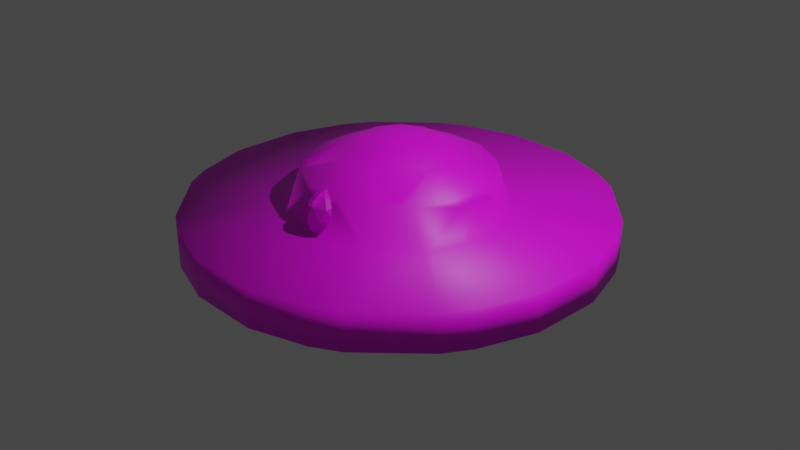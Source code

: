# Source: UfoModel.blend  (saved by Blender 3.4.6; exported with 4.5.12 LTS)
import bpy
from mathutils import Matrix  # noqa: F401  (used for matrix-valued properties, if any)

bpy.ops.wm.read_factory_settings(use_empty=True)
scene = bpy.context.scene
scene.name = 'Scene'

# ---- collections
col_collection = bpy.data.collections.new('Collection'); scene.collection.children.link(col_collection)

# ---- images (referenced by path relative to the original .blend; pixels are not part of the script)
import os
ASSET_DIR = os.environ.get("B2B_ASSET_DIR", "")  # directory of the original .blend (textures are referenced by path, not embedded)
HERE = os.path.dirname(os.path.abspath(__file__))  # packed textures are extracted next to this script under _unpacked/

def load_image(name, relpath, width, height, colorspace="sRGB"):
    """Load a texture the original file referenced (path relative to the .blend, or extracted next to this script)."""
    p = next((c for c in (os.path.join(HERE, relpath), os.path.join(ASSET_DIR, relpath)) if relpath and os.path.exists(c)), "")
    if p:
        img = bpy.data.images.load(p, check_existing=True)
        img.name = name
    else:  # same state as the original file: an image datablock whose file is absent (Cycles renders it pink)
        img = bpy.data.images.new(name, width, height)
        img.source = "FILE"
        img.filepath = "//" + (relpath or name)
    img.colorspace_settings.name = colorspace
    return img
img_mball_001_base_color = load_image('Mball.001 Base Color', 'UfoTexture.png', 1024, 1024, 'sRGB')

# ---- materials (node trees are filled in below, after node groups)
mat_material_001 = bpy.data.materials.new('Material.001')
mat_material_001.use_transparent_shadow = False

# ---- material node trees
mat_material_001.use_nodes = True; mat_material_001.node_tree.nodes.clear()
_N = mat_material_001.node_tree.nodes; _L = mat_material_001.node_tree.links
n0 = _N.new('ShaderNodeBsdfPrincipled'); n0.name = 'Principled BSDF'; n0.location = (10, 300)
n0.distribution = 'GGX'
n0.subsurface_method = 'RANDOM_WALK_SKIN'
n0.inputs[3].default_value = 1.45
n0.inputs[27].default_value = (0.0, 0.0, 0.0, 1.0)
n0.inputs[28].default_value = 1.0
n1 = _N.new('ShaderNodeOutputMaterial'); n1.name = 'Material Output'; n1.location = (300, 300)
n2 = _N.new('ShaderNodeTexImage'); n2.name = 'Image Texture'; n2.location = (-280, 280)
n2.image = img_mball_001_base_color
_L.new(n0.outputs[0], n1.inputs[0])
_L.new(n2.outputs[0], n0.inputs[0])
n1.is_active_output = True

# ---- world
world_world = bpy.data.worlds.new('World'); scene.world = world_world
world_world.use_nodes = True; world_world.node_tree.nodes.clear()
_N = world_world.node_tree.nodes; _L = world_world.node_tree.links
n0 = _N.new('ShaderNodeOutputWorld'); n0.name = 'World Output'; n0.location = (300, 300)
n1 = _N.new('ShaderNodeBackground'); n1.name = 'Background'; n1.location = (10, 300)
n1.inputs[0].default_value = (0.05088, 0.05088, 0.05088, 1.0)
_L.new(n1.outputs[0], n0.inputs[0])
n0.is_active_output = True
world_world.color = (0.05088, 0.05088, 0.05088)
world_world.use_sun_shadow = False
world_world.sun_shadow_jitter_overblur = 0.0

# ---- cameras
cam_camera = bpy.data.cameras.new('Camera')
cam_camera.clip_end = 100.0
cam_camera.ortho_scale = 7.314

# ---- lights
light_light = bpy.data.lights.new('Light', 'POINT')
light_light.transmission_factor = 0.0
light_light.energy = 1000.0
light_light.shadow_soft_size = 0.1
light_light.shadow_maximum_resolution = 0.006
light_light.use_absolute_resolution = True

# ---- meshes
me_mball = bpy.data.meshes.new('Mball')
me_mball.from_pydata([(0.6, 0.6, 0.5735), (0.6, 0.7759, 0.6), (0.7759, 0.6, 0.6), (0.6, 0.9608, 0.2), (0.9608, 0.6, 0.2), (0.6, 0.9608, -0.2), (0.9608, 0.6, -0.2), (1.0, 0.5302, -0.2), (1.0, 0.5302, 0.2), (1.115, 0.2, -0.2), (1.115, 0.2, 0.2), (1.0, 0.2, -0.5302), (1.0, -0.2, -0.5302), (1.115, -0.2, -0.2), (1.0, -0.5302, -0.2), (1.0, -0.5302, 0.2), (1.115, -0.2, 0.2), (1.0, -0.2, 0.5302), (1.0, 0.2, 0.5302), (0.9608, -0.2, 0.6), (0.9608, 0.2, 0.6), (0.6, -0.2, 0.7584), (0.6, 0.2, 0.7584), (0.5302, -0.2, 0.7977), (0.5302, 0.2, 0.7977), (0.2, -0.2, 0.9128), (0.2, 0.2, 0.9128), (0.2, -0.5302, 0.7977), (-0.2, -0.2, 0.9128), (-0.2, -0.5302, 0.7977), (-0.2, -0.6, 0.7584), (0.2, -0.6, 0.7584), (0.2, -0.9608, 0.6), (-0.2, -0.9608, 0.6), (-0.2, -1.0, 0.5302), (0.2, -1.0, 0.5302), (0.2, -1.115, 0.2), (-0.2, -1.115, 0.2), (-0.2, -1.115, -0.2), (0.2, -1.115, -0.2), (-0.2, -1.0, -0.5302), (0.2, -1.0, -0.5302), (0.2, -0.9608, -0.6), (-0.2, -0.9608, -0.6), (-0.2, -0.6, -0.803), (0.2, -0.6, -0.803), (0.2, -0.5302, -0.8422), (-0.2, -0.5302, -0.8422), (-0.2, -0.2, -0.9573), (0.2, -0.2, -0.9573), (0.2, 0.2, -0.9573), (-0.2, 0.2, -0.9573), (0.2, 0.5302, -0.8422), (-0.2, 0.5302, -0.8422), (-0.2, 0.6, -0.803), (0.2, 0.6, -0.803), (0.2, 0.9608, -0.6), (-0.2, 0.9608, -0.6), (-0.2, 1.0, -0.5302), (0.2, 1.0, -0.5302), (0.2, 1.115, -0.2), (-0.2, 1.115, -0.2), (0.2, 1.115, 0.2), (-0.2, 1.115, 0.2), (-0.2, 1.0, 0.5302), (0.2, 1.0, 0.5302), (0.2, 0.9608, 0.6), (-0.2, 0.9608, 0.6), (-0.2, 0.6, 0.7584), (0.2, 0.6, 0.7584), (0.2, 0.5302, 0.7977), (-0.2, 0.5302, 0.7977), (-0.2, 0.2, 0.9128), (-0.5302, 0.2, 0.7977), (-0.5302, -0.2, 0.7977), (-0.6, -0.2, 0.7584), (-0.6, 0.2, 0.7584), (-0.9608, -0.2, 0.6), (-0.9608, 0.2, 0.6), (-1.0, -0.2, 0.5302), (-1.0, 0.2, 0.5302), (-1.0, 0.5302, 0.2), (-0.9608, 0.6, 0.2), (-0.7759, 0.6, 0.6), (-1.0, 0.5302, -0.2), (-0.9608, 0.6, -0.2), (-1.0, 0.2, -0.5302), (-0.9608, 0.2, -0.6), (-0.7759, 0.6, -0.6), (-0.6, 0.7759, -0.6), (-0.6, 0.9608, -0.2), (-0.6, 0.6, -0.618), (-1.0, -0.2, -0.5302), (-0.9608, -0.2, -0.6), (-0.6, -0.2, -0.803), (-0.6, 0.2, -0.803), (-0.6, -0.6, -0.618), (-0.7759, -0.6, -0.6), (-0.5302, -0.2, -0.8422), (-0.5302, 0.2, -0.8422), (-1.0, -0.5302, -0.2), (-0.9608, -0.6, -0.2), (-1.0, -0.5302, 0.2), (-0.9608, -0.6, 0.2), (-0.6, -0.9608, -0.2), (-0.6, -0.9608, 0.2), (-0.5302, -1.0, 0.2), (-0.5302, -1.0, -0.2), (-1.115, -0.2, -0.2), (-1.115, -0.2, 0.2), (-1.115, 0.2, -0.2), (-1.115, 0.2, 0.2), (-0.6, -0.7759, -0.6), (-0.6, 0.9608, 0.2), (-0.5302, 1.0, -0.2), (-0.5302, 1.0, 0.2), (-0.6, 0.7759, 0.6), (-0.6, 0.6, 0.5735), (-0.7759, -0.6, 0.6), (-0.6, -0.6, 0.5735), (-0.6, -0.7759, 0.6), (0.5302, 1.0, -0.2), (0.5302, 1.0, 0.2), (0.6, 0.6, -0.618), (0.6, 0.7759, -0.6), (0.7759, 0.6, -0.6), (0.6, 0.2, -0.803), (0.9608, 0.2, -0.6), (0.6, -0.2, -0.803), (0.9608, -0.2, -0.6), (0.6, -0.6, -0.618), (0.7759, -0.6, -0.6), (0.6, -0.7759, -0.6), (0.6, -0.9608, -0.2), (0.9608, -0.6, -0.2), (0.6, -0.9608, 0.2), (0.9608, -0.6, 0.2), (0.6, -0.7759, 0.6), (0.7759, -0.6, 0.6), (0.6, -0.6, 0.5735), (0.5302, -1.0, -0.2), (0.5302, -1.0, 0.2), (0.5302, 0.2, -0.8422), (0.5302, -0.2, -0.8422), (1.824, 1.254, 0.2), (1.824, 1.254, -0.2), (1.987, 0.9753, 0.2), (2.183, 0.3808, 0.2), (0.3808, -2.183, 0.2), (-0.3808, -2.183, 0.2), (0.3808, -2.183, -0.2), (0.3808, 2.183, -0.2), (-0.3808, 2.183, -0.2), (0.3808, 2.183, 0.2), (-1.987, 0.9753, -0.2), (-1.824, 1.254, -0.2), (-1.987, -0.9753, -0.2), (-1.824, -1.254, -0.2), (-1.987, -0.9753, 0.2), (-1.254, -1.824, -0.2), (-1.254, -1.824, 0.2), (-0.9753, -1.987, -0.2), (-2.183, -0.3808, -0.2), (-2.183, -0.3808, 0.2), (-2.183, 0.3808, -0.2), (0.9753, 1.987, -0.2), (0.9753, -1.987, -0.2), (0.9753, -1.987, 0.2), (1.254, 1.824, -0.2), (2.183, 0.3808, -0.2), (2.183, -0.3808, -0.2), (1.987, -0.9753, -0.2), (2.183, -0.3808, 0.2), (-0.3808, -2.183, -0.2), (-0.3808, 2.183, 0.2), (-0.9753, -1.987, 0.2), (-1.987, 0.9753, 0.2), (-1.824, 1.254, 0.2), (-1.254, 1.824, -0.2), (-1.824, -1.254, 0.2), (-2.183, 0.3808, 0.2), (-0.9753, 1.987, -0.2), (-1.254, 1.824, 0.2), (-0.9753, 1.987, 0.2), (0.9753, 1.987, 0.2), (1.254, -1.824, -0.2), (1.824, -1.254, -0.2), (1.254, -1.824, 0.2), (1.987, 0.9753, -0.2), (1.987, -0.9753, 0.2), (1.824, -1.254, 0.2), (1.254, 1.824, 0.2), (0.04005, -1.147, 0.2761), (0.1898, -0.9404, 0.2761), (-0.04005, -1.147, 0.2761), (-0.1898, -0.9404, 0.2761), (-0.04005, -0.7343, 0.2761), (0.04005, -0.7343, 0.2761), (0.1484, -1.068, 0.4928), (-0.1484, -1.068, 0.4928), (-0.1484, -0.8131, 0.4928), (0.1484, -0.8131, 0.4928), (0.01244, -1.062, 0.1783), (0.1005, -0.9404, 0.1783), (-0.01244, -1.062, 0.1783), (0.1398, -1.062, 0.2571), (0.01244, -0.8193, 0.1783), (0.1398, -0.8193, 0.2571), (0.2035, -1.015, 0.3845), (-0.1005, -0.9404, 0.1783), (-0.1398, -1.062, 0.2571), (-0.01244, -0.8193, 0.1783), (-0.1398, -0.8193, 0.2571), (0.1155, -1.136, 0.3845), (0.1155, -0.7444, 0.3845), (0.2035, -0.8656, 0.3845), (0.03677, -1.136, 0.5118), (0.1792, -0.9404, 0.5118), (-0.2035, -1.015, 0.3845), (-0.1155, -1.136, 0.3845), (-0.1155, -0.7444, 0.3845), (-0.2035, -0.8656, 0.3845), (0.03677, -0.7444, 0.5118), (0.07614, -1.015, 0.5906), (0.07614, -0.8656, 0.5906), (-0.03677, -1.136, 0.5118), (-0.1792, -0.9404, 0.5118), (-0.03677, -0.7444, 0.5118), (-0.07614, -1.015, 0.5906), (-0.07614, -0.8656, 0.5906), (0.0, -1.023, 0.1669), (0.0, -1.143, 0.2703), (0.0, -0.9404, 0.1498), (0.0, -0.8576, 0.1669), (0.0, -1.168, 0.3409), (0.0, -0.7416, 0.5065), (0.0, -0.7374, 0.2703), (0.0, -0.7127, 0.3409), (0.0, -1.139, 0.5065), (1.863e-09, -0.96, 0.6173), (1.863e-09, -0.9209, 0.6173), (0.0, -0.8408, 0.5906), (0.0, -0.7711, 0.5399), (0.0, -1.04, 0.5906), (0.0, -1.11, 0.5399), (0.0, -0.7177, 0.4383), (0.0, -0.7069, 0.3845), (0.0, -1.174, 0.3845), (0.0, -1.163, 0.4383), (0.0, -0.8233, 0.1783), (0.0, -0.8103, 0.1878), (0.0, -1.071, 0.1878), (-9.313e-10, -1.058, 0.1783), (0.04005, -1.147, 0.2761), (0.1898, -0.9404, 0.2761), (-0.04005, -1.147, 0.2761), (-0.1898, -0.9404, 0.2761), (-0.04005, -0.7343, 0.2761), (0.04005, -0.7343, 0.2761), (0.1484, -1.068, 0.4928), (-0.1484, -1.068, 0.4928), (-0.1484, -0.8131, 0.4928), (0.1484, -0.8131, 0.4928), (0.01244, -1.062, 0.1783), (0.1005, -0.9404, 0.1783), (-0.01244, -1.062, 0.1783), (0.1398, -1.062, 0.2571), (0.01244, -0.8193, 0.1783), (0.1398, -0.8193, 0.2571), (0.2035, -1.015, 0.3845), (-0.1005, -0.9404, 0.1783), (-0.1398, -1.062, 0.2571), (-0.01244, -0.8193, 0.1783), (-0.1398, -0.8193, 0.2571), (0.1155, -1.136, 0.3845), (0.1155, -0.7444, 0.3845), (0.2035, -0.8656, 0.3845), (0.03677, -1.136, 0.5118), (0.1792, -0.9404, 0.5118), (-0.2035, -1.015, 0.3845), (-0.1155, -1.136, 0.3845), (-0.1155, -0.7444, 0.3845), (-0.2035, -0.8656, 0.3845), (0.03677, -0.7444, 0.5118), (0.07614, -1.015, 0.5906), (0.07614, -0.8656, 0.5906), (-0.03677, -1.136, 0.5118), (-0.1792, -0.9404, 0.5118), (-0.03677, -0.7444, 0.5118), (-0.07614, -1.015, 0.5906), (-0.07614, -0.8656, 0.5906), (0.0, -1.023, 0.1669), (0.0, -1.143, 0.2703), (0.0, -0.9404, 0.1498), (0.0, -0.8576, 0.1669), (0.0, -1.168, 0.3409), (0.0, -0.7416, 0.5065), (0.0, -0.7374, 0.2703), (0.0, -0.7127, 0.3409), (0.0, -1.139, 0.5065), (1.863e-09, -0.96, 0.6173), (1.863e-09, -0.9209, 0.6173), (0.0, -0.8408, 0.5906), (0.0, -0.7711, 0.5399), (0.0, -1.04, 0.5906), (0.0, -1.11, 0.5399), (0.0, -0.7177, 0.4383), (0.0, -0.7069, 0.3845), (0.0, -1.174, 0.3845), (0.0, -1.163, 0.4383), (0.0, -0.8233, 0.1783), (0.0, -0.8103, 0.1878), (0.0, -1.071, 0.1878), (-9.313e-10, -1.058, 0.1783)], [], [(2, 1, 0), (1, 2, 4, 3), (113, 115, 183, 182), (115, 63, 174, 183), (90, 85, 155, 178), (7, 9, 11), (11, 9, 13, 12), (13, 14, 12), (4, 8, 146, 144), (15, 16, 17), (16, 10, 18, 17), (18, 20, 19, 17), (19, 20, 22, 21), (22, 24, 23, 21), (23, 24, 26, 25), (27, 23, 25), (29, 27, 25, 28), (31, 27, 29, 30), (33, 32, 31, 30), (35, 32, 33, 34), (37, 36, 35, 34), (61, 114, 181, 152), (41, 39, 38, 40), (43, 42, 41, 40), (45, 42, 43, 44), (47, 46, 45, 44), (49, 46, 47, 48), (51, 50, 49, 48), (53, 52, 50, 51), (55, 52, 53, 54), (57, 56, 55, 54), (59, 56, 57, 58), (61, 60, 59, 58), (38, 39, 150, 173), (65, 62, 63, 64), (67, 66, 65, 64), (69, 66, 67, 68), (71, 70, 69, 68), (26, 70, 71, 72), (71, 73, 72), (72, 73, 74, 28), (74, 73, 76, 75), (76, 78, 77, 75), (77, 78, 80, 79), (83, 82, 81, 80), (78, 83, 80), (9, 7, 188, 169), (85, 88, 87, 86), (84, 85, 86), (88, 85, 90, 89), (88, 89, 91), (86, 87, 93, 92), (93, 87, 95, 94), (97, 93, 94, 96), (95, 99, 98, 94), (97, 101, 100, 92), (93, 97, 92), (141, 36, 148, 167), (133, 134, 186, 185), (114, 90, 178, 181), (63, 62, 153, 174), (109, 102, 79), (37, 106, 175, 149), (104, 101, 97, 112), (100, 108, 92), (108, 110, 86, 92), (110, 84, 86), (6, 5, 168, 145), (82, 113, 182, 177), (110, 108, 162, 164), (82, 83, 116, 113), (116, 83, 117), (103, 118, 77, 79), (102, 103, 79), (80, 111, 109, 79), (117, 83, 78, 76), (75, 77, 118, 119), (118, 120, 119), (63, 115, 64), (109, 111, 180, 163), (36, 37, 149, 148), (60, 121, 59), (114, 61, 58), (56, 124, 123, 55), (124, 125, 123), (123, 125, 127, 126), (126, 127, 129, 128), (128, 129, 131, 130), (131, 132, 130), (131, 134, 133, 132), (134, 14, 171, 186), (136, 138, 137, 135), (137, 138, 139), (85, 84, 154, 155), (143, 142, 126, 128), (89, 57, 54, 91), (126, 142, 52, 55), (123, 126, 55), (54, 53, 99, 95), (91, 54, 95), (99, 53, 51), (50, 142, 143, 49), (98, 99, 51, 48), (143, 46, 49), (47, 98, 48), (143, 128, 130, 45), (46, 143, 45), (98, 47, 44, 96), (94, 98, 96), (44, 43, 112, 96), (132, 133, 140, 41), (42, 132, 41), (40, 107, 104, 112), (43, 40, 112), (140, 39, 41), (38, 107, 40), (3, 4, 144, 191), (105, 103, 179, 160), (106, 37, 34), (135, 137, 32, 35), (141, 135, 35), (34, 33, 120, 105), (106, 34, 105), (32, 137, 139, 31), (120, 33, 30, 119), (74, 29, 28), (25, 26, 72, 28), (24, 22, 0, 69), (70, 24, 69), (108, 100, 156, 162), (129, 127, 11, 12), (60, 61, 152, 151), (106, 105, 160, 175), (4, 2, 20, 18), (8, 4, 18), (1, 3, 122, 65), (66, 1, 65), (5, 6, 125, 124), (20, 2, 0, 22), (10, 8, 18), (125, 6, 7, 11), (127, 125, 11), (138, 19, 21, 139), (138, 136, 15, 17), (19, 138, 17), (134, 131, 129, 12), (14, 134, 12), (0, 1, 66, 69), (122, 62, 65), (5, 124, 56, 59), (121, 5, 59), (24, 70, 26), (52, 142, 50), (21, 23, 27, 31), (139, 21, 31), (36, 141, 35), (130, 132, 42, 45), (68, 67, 116, 117), (67, 64, 115, 113), (116, 67, 113), (114, 58, 57, 89), (90, 114, 89), (71, 68, 117, 76), (73, 71, 76), (81, 111, 80), (87, 88, 91, 95), (29, 74, 75, 119), (30, 29, 119), (120, 118, 103, 105), (112, 97, 96), (191, 144, 145, 168), (145, 144, 146, 188), (146, 147, 169, 188), (170, 172, 189, 171), (150, 148, 149, 173), (174, 153, 151, 152), (176, 177, 155, 154), (157, 179, 158, 156), (160, 179, 157, 159), (161, 175, 160, 159), (158, 163, 162, 156), (163, 180, 164, 162), (155, 177, 182, 178), (182, 183, 181, 178), (164, 180, 176, 154), (153, 184, 165, 151), (181, 183, 174, 152), (186, 190, 187, 185), (187, 167, 166, 185), (166, 167, 148, 150), (149, 175, 161, 173), (189, 190, 186, 171), (169, 147, 172, 170), (165, 184, 191, 168), (8, 10, 147, 146), (7, 6, 145, 188), (13, 9, 169, 170), (16, 15, 189, 172), (121, 60, 151, 165), (140, 133, 185, 166), (14, 13, 170, 171), (136, 135, 187, 190), (10, 16, 172, 147), (62, 122, 184, 153), (107, 38, 173, 161), (103, 102, 158, 179), (15, 136, 190, 189), (100, 101, 157, 156), (84, 110, 164, 154), (5, 121, 165, 168), (122, 3, 191, 184), (39, 140, 166, 150), (101, 104, 159, 157), (111, 81, 176, 180), (81, 82, 177, 176), (104, 107, 161, 159), (102, 109, 163, 158), (135, 141, 167, 187), (230, 252, 204), (198, 223, 216), (230, 204, 209, 232), (232, 209, 211, 233), (233, 211, 249), (245, 235, 222), (215, 217, 208), (195, 210, 218), (196, 212, 220), (208, 198, 213), (214, 201, 215), (213, 198, 216), (195, 218, 221), (206, 207, 203), (208, 213, 205), (197, 237, 246, 214), (199, 225, 228), (200, 226, 229), (235, 227, 242), (192, 234, 231), (241, 229, 240), (242, 227, 229, 241), (227, 200, 229), (232, 233, 206, 203), (229, 226, 228), (226, 199, 228), (216, 244, 238), (223, 239, 243), (206, 250, 236, 197), (192, 213, 247, 234), (202, 192, 231, 251), (224, 240, 239, 223), (213, 216, 248, 247), (223, 243, 244, 216), (245, 227, 235), (246, 220, 227, 245), (220, 200, 227), (221, 226, 200), (221, 218, 226), (218, 199, 226), (219, 225, 199), (208, 217, 198), (248, 238, 225), (202, 251, 252), (203, 205, 202), (202, 205, 192), (203, 193, 205), (249, 250, 206), (236, 196, 237), (220, 221, 200), (220, 212, 221), (212, 195, 221), (218, 219, 199), (218, 210, 219), (210, 194, 219), (207, 215, 193), (236, 237, 197), (214, 215, 207), (215, 201, 217), (246, 245, 222, 214), (214, 222, 201), (217, 223, 198), (249, 211, 250), (224, 223, 217), (211, 212, 196), (211, 209, 212), (209, 195, 212), (209, 210, 195), (209, 204, 210), (204, 194, 210), (242, 241, 224, 222), (201, 224, 217), (241, 240, 224), (197, 214, 207), (193, 208, 205), (193, 215, 208), (204, 252, 251), (222, 224, 201), (219, 247, 248, 225), (205, 213, 192), (228, 225, 244, 243), (229, 228, 239, 240), (228, 243, 239), (225, 238, 244), (248, 216, 238), (196, 220, 246, 237), (206, 197, 207), (211, 196, 236, 250), (203, 207, 193), (194, 234, 247, 219), (235, 242, 222), (230, 202, 252), (194, 231, 234), (204, 251, 231, 194), (233, 249, 206), (230, 232, 203, 202), (291, 313, 265), (259, 284, 277), (291, 265, 270, 293), (293, 270, 272, 294), (294, 272, 310), (276, 278, 269), (256, 271, 279), (257, 273, 281), (269, 259, 274), (275, 262, 276), (274, 259, 277), (256, 279, 282), (267, 268, 264), (269, 274, 266), (260, 286, 289), (261, 287, 290), (296, 288, 303), (302, 290, 301), (303, 288, 290, 302), (288, 261, 290), (290, 287, 289), (287, 260, 289), (306, 288, 296), (307, 281, 288, 306), (281, 261, 288), (282, 287, 261), (282, 279, 287), (279, 260, 287), (280, 286, 260), (269, 278, 259), (309, 299, 286), (264, 266, 263), (263, 266, 253), (264, 254, 266), (297, 257, 298), (281, 282, 261), (281, 273, 282), (273, 256, 282), (279, 280, 260), (279, 271, 280), (271, 255, 280), (268, 276, 254), (275, 276, 268), (276, 262, 278), (275, 283, 262), (278, 284, 259), (310, 272, 311), (285, 284, 278), (272, 273, 257), (272, 270, 273), (270, 256, 273), (270, 271, 256), (270, 265, 271), (265, 255, 271), (262, 285, 278), (258, 275, 268), (254, 269, 266), (254, 276, 269), (265, 313, 312), (283, 285, 262), (280, 308, 309, 286), (266, 274, 253), (289, 286, 305, 304), (290, 289, 300, 301), (289, 304, 300), (286, 299, 305), (257, 281, 307, 298), (267, 258, 268), (272, 257, 297, 311), (264, 268, 254), (255, 295, 308, 280), (255, 292, 295), (265, 312, 292, 255)])
me_mball.polygons.foreach_set('use_smooth', [1, 1, 1, 1, 1, 1, 1, 1, 1, 1, 1, 1, 1, 1, 1, 1, 1, 1, 1, 1, 1, 1, 1, 1, 1, 1, 1, 1, 1, 1, 1, 1, 1, 1, 1, 1, 1, 1, 1, 1, 1, 1, 1, 1, 1, 1, 1, 1, 1, 1, 1, 1, 1, 1, 1, 1, 1, 1, 1, 1, 1, 1, 1, 1, 1, 1, 1, 1, 1, 1, 1, 1, 1, 1, 1, 1, 1, 1, 1, 1, 1, 1, 1, 1, 1, 1, 1, 1, 1, 1, 1, 1, 1, 1, 1, 1, 1, 1, 1, 1, 1, 1, 1, 1, 1, 1, 1, 1, 1, 1, 1, 1, 1, 1, 1, 1, 1, 1, 1, 1, 1, 1, 1, 1, 1, 1, 1, 1, 1, 1, 1, 1, 1, 1, 1, 1, 1, 1, 1, 1, 1, 1, 1, 1, 1, 1, 1, 1, 1, 1, 1, 1, 1, 1, 1, 1, 1, 1, 1, 1, 1, 1, 1, 1, 1, 1, 1, 1, 1, 1, 1, 1, 1, 1, 1, 1, 1, 1, 1, 1, 1, 1, 1, 1, 1, 1, 1, 1, 1, 1, 1, 1, 1, 1, 1, 1, 1, 1, 1, 1, 1, 1, 1, 1, 1, 1, 1, 1, 1, 1, 1, 1, 1, 1, 1, 1, 1, 1, 0, 0, 0, 0, 0, 0, 0, 0, 0, 0, 0, 0, 0, 0, 0, 0, 0, 0, 0, 0, 0, 0, 0, 0, 0, 0, 0, 0, 0, 0, 0, 0, 0, 0, 0, 0, 0, 0, 0, 0, 0, 0, 0, 0, 0, 0, 0, 0, 0, 0, 0, 0, 0, 0, 0, 0, 0, 0, 0, 0, 0, 0, 0, 0, 0, 0, 0, 0, 0, 0, 0, 0, 0, 0, 0, 0, 0, 0, 0, 0, 0, 0, 0, 0, 0, 0, 0, 0, 0, 0, 0, 0, 0, 0, 0, 0, 0, 0, 0, 0, 0, 0, 0, 0, 0, 0, 0, 0, 0, 0, 0, 0, 0, 0, 0, 0, 0, 0, 0, 0, 0, 0, 0, 0, 0, 0, 0, 0, 0, 0, 0, 0, 0, 0, 0, 0, 0, 0, 0, 0, 0, 0, 0, 0, 0, 0, 0, 0, 0, 0, 0, 0, 0, 0, 0, 0, 0, 0, 0, 0, 0, 0, 0, 0, 0, 0, 0, 0, 0])
_uv = me_mball.uv_layers.new(name='UVMap')
_uv.uv.foreach_set('vector', [0.7261, 0.5479, 0.693, 0.5148, 0.7261, 0.4817, 0.9063, 0.05021, 0.9531, 0.05021, 0.9531, 0.09702, 0.9063, 0.09702, 0.4657, 0.7146, 0.5125, 0.7146, 0.5125, 0.7614, 0.4657, 0.7614, 0.2234, 0.8493, 0.2702, 0.8493, 0.2702, 0.8962, 0.2234, 0.8962, 0.8756, 0.4133, 0.9224, 0.4133, 0.9224, 0.4601, 0.8756, 0.4601, 0.1583, 0.426, 0.1252, 0.3929, 0.1583, 0.3598, 0.001135, 0.8683, 0.04794, 0.8683, 0.04794, 0.9151, 0.001135, 0.9151, 0.2291, 0.426, 0.196, 0.3929, 0.2291, 0.3598, 0.4577, 0.8618, 0.5045, 0.8618, 0.5045, 0.9086, 0.4577, 0.9086, 0.2998, 0.426, 0.2667, 0.3929, 0.2998, 0.3598, 0.4086, 0.8618, 0.4554, 0.8618, 0.4554, 0.9086, 0.4086, 0.9086, 0.8572, 0.315, 0.904, 0.315, 0.904, 0.3618, 0.8572, 0.3618, 0.8572, 0.2168, 0.904, 0.2168, 0.904, 0.2636, 0.8572, 0.2636, 0.8572, 0.001135, 0.904, 0.001135, 0.904, 0.04794, 0.8572, 0.04794, 0.9007, 0.8343, 0.9007, 0.8812, 0.8539, 0.8812, 0.8539, 0.8343, 0.2644, 0.4945, 0.2313, 0.4614, 0.2644, 0.4283, 0.9007, 0.7362, 0.9007, 0.783, 0.8539, 0.783, 0.8539, 0.7362, 0.693, 0.5502, 0.7398, 0.5502, 0.7398, 0.597, 0.693, 0.597, 0.2725, 0.8493, 0.3193, 0.8493, 0.3193, 0.8962, 0.2725, 0.8962, 0.1743, 0.8493, 0.2211, 0.8493, 0.2211, 0.8962, 0.1743, 0.8962, 0.1252, 0.8493, 0.1721, 0.8493, 0.1721, 0.8962, 0.1252, 0.8962, 0.8402, 0.5993, 0.887, 0.5993, 0.887, 0.6461, 0.8402, 0.6461, 0.6576, 0.8343, 0.7044, 0.8343, 0.7044, 0.8812, 0.6576, 0.8812, 0.7568, 0.2168, 0.7568, 0.2636, 0.7099, 0.2636, 0.7099, 0.2168, 0.001135, 0.8193, 0.04794, 0.8193, 0.04794, 0.8661, 0.001135, 0.8661, 0.6106, 0.8127, 0.6106, 0.8595, 0.5638, 0.8595, 0.5638, 0.8127, 0.3596, 0.7146, 0.4064, 0.7146, 0.4064, 0.7614, 0.3596, 0.7614, 0.8081, 0.05021, 0.8549, 0.05021, 0.8549, 0.09702, 0.8081, 0.09702, 0.8048, 0.7362, 0.8516, 0.7362, 0.8516, 0.783, 0.8048, 0.783, 0.2725, 0.8003, 0.3193, 0.8003, 0.3193, 0.8471, 0.2725, 0.8471, 0.1743, 0.8003, 0.2211, 0.8003, 0.2211, 0.8471, 0.1743, 0.8471, 0.7911, 0.5993, 0.8379, 0.5993, 0.8379, 0.6461, 0.7911, 0.6461, 0.7911, 0.5502, 0.8379, 0.5502, 0.8379, 0.597, 0.7911, 0.597, 0.8026, 0.7853, 0.8026, 0.8321, 0.7558, 0.8321, 0.7558, 0.7853, 0.6576, 0.7853, 0.7044, 0.7853, 0.7044, 0.8321, 0.6576, 0.8321, 0.8242, 0.3642, 0.8242, 0.411, 0.7774, 0.411, 0.7774, 0.3642, 0.4086, 0.7146, 0.4554, 0.7146, 0.4554, 0.7614, 0.4086, 0.7614, 0.5045, 0.8104, 0.4577, 0.8104, 0.4577, 0.7636, 0.5045, 0.7636, 0.4064, 0.7636, 0.4064, 0.8104, 0.3596, 0.8104, 0.3596, 0.7636, 0.1937, 0.6998, 0.1606, 0.6668, 0.1937, 0.6337, 0.759, 0.1678, 0.8058, 0.1678, 0.8058, 0.2146, 0.759, 0.2146, 0.759, 0.2168, 0.8058, 0.2168, 0.8058, 0.2636, 0.759, 0.2636, 0.759, 0.05021, 0.8058, 0.05021, 0.8058, 0.09702, 0.759, 0.09702, 0.2211, 0.7512, 0.2211, 0.798, 0.1743, 0.798, 0.1743, 0.7512, 0.001135, 0.7211, 0.04794, 0.7211, 0.04794, 0.7679, 0.001135, 0.7679, 0.7077, 0.1358, 0.6746, 0.1027, 0.7077, 0.0696, 0.7283, 0.4623, 0.7751, 0.4623, 0.7751, 0.5091, 0.7283, 0.5091, 0.7751, 0.4601, 0.7283, 0.4601, 0.7283, 0.4133, 0.7751, 0.4133, 0.7077, 0.3412, 0.6746, 0.3081, 0.7077, 0.275, 0.742, 0.5993, 0.7888, 0.5993, 0.7888, 0.6461, 0.742, 0.6461, 0.428, 0.7123, 0.3949, 0.6792, 0.428, 0.6461, 0.2702, 0.9475, 0.2702, 0.9943, 0.2234, 0.9943, 0.2234, 0.9475, 0.6106, 0.7636, 0.6106, 0.8104, 0.5638, 0.8104, 0.5638, 0.7636, 0.7099, 0.1678, 0.7568, 0.1678, 0.7568, 0.2146, 0.7099, 0.2146, 0.7558, 0.8343, 0.8026, 0.8343, 0.8026, 0.8812, 0.7558, 0.8812, 0.7044, 0.6871, 0.7044, 0.7339, 0.6576, 0.7339, 0.6576, 0.6871, 0.6402, 0.7123, 0.6071, 0.6792, 0.6402, 0.6461, 0.9989, 0.8343, 0.9989, 0.8812, 0.9521, 0.8812, 0.9521, 0.8343, 0.9989, 0.7362, 0.9989, 0.783, 0.9521, 0.783, 0.9521, 0.7362, 0.001135, 0.672, 0.04794, 0.672, 0.04794, 0.7188, 0.001135, 0.7188, 0.1252, 0.7021, 0.1721, 0.7021, 0.1721, 0.7489, 0.1252, 0.7489, 0.7261, 0.4795, 0.693, 0.4464, 0.7261, 0.4133, 0.9063, 0.2168, 0.9531, 0.2168, 0.9531, 0.2636, 0.9063, 0.2636, 0.9531, 0.1461, 0.9063, 0.1461, 0.9063, 0.09929, 0.9531, 0.09929, 0.7261, 0.411, 0.693, 0.3779, 0.7261, 0.3448, 0.5068, 0.8618, 0.5536, 0.8618, 0.5536, 0.9086, 0.5068, 0.9086, 0.6049, 0.7123, 0.5718, 0.6792, 0.6049, 0.6461, 0.8539, 0.7853, 0.9007, 0.7853, 0.9007, 0.8321, 0.8539, 0.8321, 0.8539, 0.6871, 0.9007, 0.6871, 0.9007, 0.7339, 0.8539, 0.7339, 0.07617, 0.8493, 0.123, 0.8493, 0.123, 0.8962, 0.07617, 0.8962, 0.887, 0.597, 0.8402, 0.597, 0.8402, 0.5502, 0.887, 0.5502, 0.5695, 0.7123, 0.5364, 0.6792, 0.5695, 0.6461, 0.7535, 0.8343, 0.7535, 0.8812, 0.7067, 0.8812, 0.7067, 0.8343, 0.5341, 0.7123, 0.501, 0.6792, 0.5341, 0.6461, 0.8265, 0.4623, 0.8733, 0.4623, 0.8733, 0.5091, 0.8265, 0.5091, 0.8081, 0.2659, 0.8549, 0.2659, 0.8549, 0.3127, 0.8081, 0.3127, 0.8081, 0.2168, 0.8549, 0.2168, 0.8549, 0.2636, 0.8081, 0.2636, 0.4988, 0.7123, 0.4657, 0.6792, 0.4988, 0.6461, 0.4634, 0.7123, 0.4303, 0.6792, 0.4634, 0.6461, 0.8058, 0.1655, 0.759, 0.1655, 0.759, 0.1187, 0.8058, 0.1187, 0.5638, 0.7146, 0.6106, 0.7146, 0.6106, 0.7614, 0.5638, 0.7614, 0.3927, 0.7123, 0.3596, 0.6792, 0.3927, 0.6461, 0.7077, 0.2727, 0.6746, 0.2396, 0.7077, 0.2065, 0.7751, 0.411, 0.7283, 0.411, 0.7283, 0.3642, 0.7751, 0.3642, 0.7077, 0.2043, 0.6746, 0.1712, 0.7077, 0.1381, 0.7067, 0.7362, 0.7535, 0.7362, 0.7535, 0.783, 0.7067, 0.783, 0.7044, 0.7362, 0.7044, 0.783, 0.6576, 0.783, 0.6576, 0.7362, 0.742, 0.5502, 0.7888, 0.5502, 0.7888, 0.597, 0.742, 0.597, 0.7077, 0.06733, 0.6746, 0.03423, 0.7077, 0.001135, 0.1721, 0.798, 0.1252, 0.798, 0.1252, 0.7512, 0.1721, 0.7512, 0.123, 0.7512, 0.123, 0.798, 0.07617, 0.798, 0.07617, 0.7512, 0.2702, 0.7512, 0.2702, 0.798, 0.2234, 0.798, 0.2234, 0.7512, 0.3352, 0.6998, 0.3021, 0.6668, 0.3352, 0.6337, 0.3193, 0.7512, 0.3193, 0.798, 0.2725, 0.798, 0.2725, 0.7512, 0.7558, 0.6871, 0.8026, 0.6871, 0.8026, 0.7339, 0.7558, 0.7339, 0.7558, 0.7362, 0.8026, 0.7362, 0.8026, 0.783, 0.7558, 0.783, 0.759, 0.001135, 0.8058, 0.001135, 0.8058, 0.04794, 0.759, 0.04794, 0.2998, 0.6998, 0.2667, 0.6668, 0.2998, 0.6337, 0.5147, 0.7146, 0.5615, 0.7146, 0.5615, 0.7614, 0.5147, 0.7614, 0.2644, 0.6998, 0.2313, 0.6668, 0.2644, 0.6337, 0.2291, 0.6998, 0.196, 0.6668, 0.2291, 0.6337, 0.8058, 0.3218, 0.759, 0.3218, 0.759, 0.275, 0.8058, 0.275, 0.4086, 0.7636, 0.4554, 0.7636, 0.4554, 0.8104, 0.4086, 0.8104, 0.1583, 0.6998, 0.1252, 0.6668, 0.1583, 0.6337, 0.123, 0.6998, 0.08988, 0.6668, 0.123, 0.6337, 0.5536, 0.8104, 0.5068, 0.8104, 0.5068, 0.7636, 0.5536, 0.7636, 0.6907, 0.6848, 0.6576, 0.6517, 0.6907, 0.6186, 0.001135, 0.7702, 0.04794, 0.7702, 0.04794, 0.817, 0.001135, 0.817, 0.6907, 0.6164, 0.6576, 0.5833, 0.6907, 0.5502, 0.7774, 0.4623, 0.8242, 0.4623, 0.8242, 0.5091, 0.7774, 0.5091, 0.7774, 0.4133, 0.8242, 0.4133, 0.8242, 0.4601, 0.7774, 0.4601, 0.6907, 0.5479, 0.6576, 0.5148, 0.6907, 0.4817, 0.7067, 0.7853, 0.7535, 0.7853, 0.7535, 0.8321, 0.7067, 0.8321, 0.6907, 0.4795, 0.6576, 0.4464, 0.6907, 0.4133, 0.6907, 0.411, 0.6576, 0.3779, 0.6907, 0.3448, 0.3352, 0.6314, 0.3021, 0.5983, 0.3352, 0.5652, 0.07617, 0.8003, 0.123, 0.8003, 0.123, 0.8471, 0.07617, 0.8471, 0.1721, 0.8471, 0.1252, 0.8471, 0.1252, 0.8003, 0.1721, 0.8003, 0.2998, 0.6314, 0.2667, 0.5983, 0.2998, 0.5652, 0.2702, 0.8471, 0.2234, 0.8471, 0.2234, 0.8003, 0.2702, 0.8003, 0.2644, 0.6314, 0.2313, 0.5983, 0.2644, 0.5652, 0.8048, 0.6871, 0.8516, 0.6871, 0.8516, 0.7339, 0.8048, 0.7339, 0.2291, 0.6314, 0.196, 0.5983, 0.2291, 0.5652, 0.8048, 0.7853, 0.8516, 0.7853, 0.8516, 0.8321, 0.8048, 0.8321, 0.8549, 0.001135, 0.8549, 0.04794, 0.8081, 0.04794, 0.8081, 0.001135, 0.1937, 0.6314, 0.1606, 0.5983, 0.1937, 0.5652, 0.8549, 0.1187, 0.8549, 0.1655, 0.8081, 0.1655, 0.8081, 0.1187, 0.8081, 0.1678, 0.8549, 0.1678, 0.8549, 0.2146, 0.8081, 0.2146, 0.1583, 0.6314, 0.1252, 0.5983, 0.1583, 0.5652, 0.3596, 0.9109, 0.4064, 0.9109, 0.4064, 0.9577, 0.3596, 0.9577, 0.8081, 0.315, 0.8549, 0.315, 0.8549, 0.3618, 0.8081, 0.3618, 0.3596, 0.8127, 0.4064, 0.8127, 0.4064, 0.8595, 0.3596, 0.8595, 0.4086, 0.8127, 0.4554, 0.8127, 0.4554, 0.8595, 0.4086, 0.8595, 0.4577, 0.8127, 0.5045, 0.8127, 0.5045, 0.8595, 0.4577, 0.8595, 0.123, 0.6314, 0.08988, 0.5983, 0.123, 0.5652, 0.5147, 0.8127, 0.5615, 0.8127, 0.5615, 0.8595, 0.5147, 0.8595, 0.3352, 0.5629, 0.3021, 0.5298, 0.3352, 0.4967, 0.8265, 0.3642, 0.8733, 0.3642, 0.8733, 0.411, 0.8265, 0.411, 0.8265, 0.4133, 0.8733, 0.4133, 0.8733, 0.4601, 0.8265, 0.4601, 0.2998, 0.5629, 0.2667, 0.5298, 0.2998, 0.4967, 0.7099, 0.0696, 0.7568, 0.0696, 0.7568, 0.1164, 0.7099, 0.1164, 0.2291, 0.5629, 0.196, 0.5298, 0.2291, 0.4967, 0.8516, 0.8343, 0.8516, 0.8812, 0.8048, 0.8812, 0.8048, 0.8343, 0.2234, 0.7021, 0.2702, 0.7021, 0.2702, 0.7489, 0.2234, 0.7489, 0.2644, 0.5629, 0.2313, 0.5298, 0.2644, 0.4967, 0.07617, 0.7021, 0.123, 0.7021, 0.123, 0.7489, 0.07617, 0.7489, 0.1937, 0.5629, 0.1606, 0.5298, 0.1937, 0.4967, 0.7568, 0.001135, 0.7568, 0.04794, 0.7099, 0.04794, 0.7099, 0.001135, 0.1583, 0.5629, 0.1252, 0.5298, 0.1583, 0.4967, 0.3193, 0.9475, 0.3193, 0.9943, 0.2725, 0.9943, 0.2725, 0.9475, 0.123, 0.5629, 0.08988, 0.5298, 0.123, 0.4967, 0.3352, 0.4945, 0.3021, 0.4614, 0.3352, 0.4283, 0.2998, 0.4945, 0.2667, 0.4614, 0.2998, 0.4283, 0.9521, 0.7853, 0.9989, 0.7853, 0.9989, 0.8321, 0.9521, 0.8321, 0.1583, 0.4945, 0.1252, 0.4614, 0.1583, 0.4283, 0.2291, 0.4945, 0.196, 0.4614, 0.2291, 0.4283, 0.8572, 0.1187, 0.904, 0.1187, 0.904, 0.1655, 0.8572, 0.1655, 0.8572, 0.0696, 0.904, 0.0696, 0.904, 0.1164, 0.8572, 0.1164, 0.8572, 0.1678, 0.904, 0.1678, 0.904, 0.2146, 0.8572, 0.2146, 0.1937, 0.4945, 0.1606, 0.4614, 0.1937, 0.4283, 0.8572, 0.2659, 0.904, 0.2659, 0.904, 0.3127, 0.8572, 0.3127, 0.123, 0.4945, 0.08988, 0.4614, 0.123, 0.4283, 0.3596, 0.8618, 0.4064, 0.8618, 0.4064, 0.9086, 0.3596, 0.9086, 0.3352, 0.426, 0.3021, 0.3929, 0.3352, 0.3598, 0.2644, 0.426, 0.2313, 0.3929, 0.2644, 0.3598, 0.7067, 0.6871, 0.7535, 0.6871, 0.7535, 0.7339, 0.7067, 0.7339, 0.6106, 0.8618, 0.6106, 0.9086, 0.5638, 0.9086, 0.5638, 0.8618, 0.1937, 0.426, 0.1606, 0.3929, 0.1937, 0.3598, 0.8756, 0.3642, 0.9224, 0.3642, 0.9224, 0.411, 0.8756, 0.411, 0.123, 0.426, 0.08988, 0.3929, 0.123, 0.3598, 0.9224, 0.4623, 0.9224, 0.5091, 0.8756, 0.5091, 0.8756, 0.4623, 0.7044, 0.9302, 0.6576, 0.9302, 0.6576, 0.8834, 0.7044, 0.8834, 0.7067, 0.8834, 0.7535, 0.8834, 0.7535, 0.9302, 0.7067, 0.9302, 0.7558, 0.8834, 0.8026, 0.8834, 0.8026, 0.9302, 0.7558, 0.9302, 0.8048, 0.8834, 0.8516, 0.8834, 0.8516, 0.9302, 0.8048, 0.9302, 0.8539, 0.8834, 0.9007, 0.8834, 0.9007, 0.9302, 0.8539, 0.9302, 0.8893, 0.5502, 0.9361, 0.5502, 0.9361, 0.597, 0.8893, 0.597, 0.9361, 0.5993, 0.9361, 0.6461, 0.8893, 0.6461, 0.8893, 0.5993, 0.07617, 0.8984, 0.123, 0.8984, 0.123, 0.9452, 0.07617, 0.9452, 0.1743, 0.8984, 0.2211, 0.8984, 0.2211, 0.9452, 0.1743, 0.9452, 0.1252, 0.8984, 0.1721, 0.8984, 0.1721, 0.9452, 0.1252, 0.9452, 0.2234, 0.8984, 0.2702, 0.8984, 0.2702, 0.9452, 0.2234, 0.9452, 0.2725, 0.8984, 0.3193, 0.8984, 0.3193, 0.9452, 0.2725, 0.9452, 0.903, 0.7362, 0.9498, 0.7362, 0.9498, 0.783, 0.903, 0.783, 0.903, 0.6871, 0.9498, 0.6871, 0.9498, 0.7339, 0.903, 0.7339, 0.903, 0.7853, 0.9498, 0.7853, 0.9498, 0.8321, 0.903, 0.8321, 0.903, 0.8343, 0.9498, 0.8343, 0.9498, 0.8812, 0.903, 0.8812, 0.903, 0.8834, 0.9498, 0.8834, 0.9498, 0.9302, 0.903, 0.9302, 0.9063, 0.001135, 0.9531, 0.001135, 0.9531, 0.04794, 0.9063, 0.04794, 0.693, 0.5993, 0.7398, 0.5993, 0.7398, 0.6461, 0.693, 0.6461, 0.7099, 0.1187, 0.7568, 0.1187, 0.7568, 0.1655, 0.7099, 0.1655, 0.9531, 0.2146, 0.9063, 0.2146, 0.9063, 0.1678, 0.9531, 0.1678, 0.9531, 0.2659, 0.9531, 0.3127, 0.9063, 0.3127, 0.9063, 0.2659, 0.2725, 0.7021, 0.3193, 0.7021, 0.3193, 0.7489, 0.2725, 0.7489, 0.9063, 0.315, 0.9531, 0.315, 0.9531, 0.3618, 0.9063, 0.3618, 0.4086, 0.9109, 0.4554, 0.9109, 0.4554, 0.9577, 0.4086, 0.9577, 0.7568, 0.275, 0.7568, 0.3218, 0.7099, 0.3218, 0.7099, 0.275, 0.4577, 0.9109, 0.5045, 0.9109, 0.5045, 0.9577, 0.4577, 0.9577, 0.5068, 0.9109, 0.5536, 0.9109, 0.5536, 0.9577, 0.5068, 0.9577, 0.9989, 0.6871, 0.9989, 0.7339, 0.9521, 0.7339, 0.9521, 0.6871, 0.6517, 0.9109, 0.6517, 0.9577, 0.6049, 0.9577, 0.6049, 0.9109, 0.04794, 0.9174, 0.04794, 0.9642, 0.001135, 0.9642, 0.001135, 0.9174, 0.9714, 0.3642, 0.9714, 0.411, 0.9246, 0.411, 0.9246, 0.3642, 0.9714, 0.4133, 0.9714, 0.4601, 0.9246, 0.4601, 0.9246, 0.4133, 0.9246, 0.4623, 0.9714, 0.4623, 0.9714, 0.5091, 0.9246, 0.5091, 0.7067, 0.9325, 0.7535, 0.9325, 0.7535, 0.9793, 0.7067, 0.9793, 0.6576, 0.9325, 0.7044, 0.9325, 0.7044, 0.9793, 0.6576, 0.9793, 0.7558, 0.9325, 0.8026, 0.9325, 0.8026, 0.9793, 0.7558, 0.9793, 0.8539, 0.9325, 0.9007, 0.9325, 0.9007, 0.9793, 0.8539, 0.9793, 0.8048, 0.9325, 0.8516, 0.9325, 0.8516, 0.9793, 0.8048, 0.9793, 0.903, 0.9325, 0.9498, 0.9325, 0.9498, 0.9793, 0.903, 0.9793, 0.9383, 0.5502, 0.9852, 0.5502, 0.9852, 0.597, 0.9383, 0.597, 0.9383, 0.5993, 0.9852, 0.5993, 0.9852, 0.6461, 0.9383, 0.6461, 0.07617, 0.9475, 0.123, 0.9475, 0.123, 0.9943, 0.07617, 0.9943, 0.1252, 0.9475, 0.1721, 0.9475, 0.1721, 0.9943, 0.1252, 0.9943, 0.1743, 0.9475, 0.2211, 0.9475, 0.2211, 0.9943, 0.1743, 0.9943, 0.5559, 0.9109, 0.6027, 0.9109, 0.6027, 0.9577, 0.5559, 0.9577, 0.1743, 0.7021, 0.2211, 0.7021, 0.2211, 0.7489, 0.1743, 0.7489, 0.05999, 0.3598, 0.06028, 0.3796, 0.05438, 0.3812, 0.001135, 0.5842, 0.05087, 0.6334, 0.06862, 0.5657, 0.3948, 0.2938, 0.3864, 0.2734, 0.4557, 0.2825, 0.4222, 0.3262, 0.5462, 0.3425, 0.5251, 0.2916, 0.5945, 0.3007, 0.581, 0.3182, 0.6723, 0.3302, 0.6638, 0.3097, 0.6699, 0.3105, 0.6683, 0.1623, 0.6723, 0.1275, 0.6528, 0.125, 0.5409, 0.1714, 0.514, 0.1068, 0.4715, 0.1623, 0.4983, 0.2269, 0.4289, 0.2178, 0.4715, 0.1623, 0.637, 0.2451, 0.5677, 0.236, 0.6102, 0.1805, 0.4715, 0.1623, 0.4447, 0.09768, 0.4021, 0.1532, 0.6102, 0.1805, 0.5834, 0.1159, 0.5409, 0.1714, 0.01888, 0.5165, 0.001135, 0.5842, 0.06862, 0.5657, 0.4983, 0.2269, 0.4715, 0.1623, 0.5409, 0.1714, 0.5945, 0.3007, 0.5677, 0.236, 0.5251, 0.2916, 0.4715, 0.1623, 0.4021, 0.1532, 0.4289, 0.2178, 0.637, 0.2451, 0.6625, 0.2119, 0.6665, 0.1879, 0.6102, 0.1805, 0.001135, 0.5842, 0.06862, 0.5657, 0.05087, 0.6334, 0.5834, 0.1159, 0.514, 0.1068, 0.5566, 0.05125, 0.6723, 0.1275, 0.6528, 0.125, 0.668, 0.1052, 0.03663, 0.4489, 0.06637, 0.4783, 0.05732, 0.4432, 0.6631, 0.06521, 0.626, 0.06035, 0.6574, 0.01933, 0.668, 0.1052, 0.6528, 0.125, 0.626, 0.06035, 0.6631, 0.06521, 0.6528, 0.125, 0.5834, 0.1159, 0.626, 0.06035, 0.5462, 0.3425, 0.581, 0.3182, 0.5945, 0.3007, 0.5251, 0.2916, 0.5566, 0.05125, 0.514, 0.1068, 0.4872, 0.04216, 0.514, 0.1068, 0.4447, 0.09768, 0.4872, 0.04216, 0.06862, 0.5657, 0.08636, 0.5833, 0.08761, 0.5605, 0.05087, 0.6334, 0.08761, 0.6698, 0.08694, 0.6235, 0.6638, 0.3097, 0.669, 0.303, 0.6583, 0.2479, 0.637, 0.2451, 0.03663, 0.4489, 0.01888, 0.5165, 0.07361, 0.5016, 0.06637, 0.4783, 0.05438, 0.3812, 0.03663, 0.4489, 0.05732, 0.4432, 0.06039, 0.3871, 0.5566, 0.05125, 0.5368, 0.003511, 0.5187, 0.001135, 0.4872, 0.04216, 0.01888, 0.5165, 0.06862, 0.5657, 0.07886, 0.5267, 0.07361, 0.5016, 0.05087, 0.6334, 0.08694, 0.6235, 0.08636, 0.5833, 0.06862, 0.5657, 0.6683, 0.1623, 0.6528, 0.125, 0.6723, 0.1275, 0.6665, 0.1879, 0.6102, 0.1805, 0.6528, 0.125, 0.6683, 0.1623, 0.6102, 0.1805, 0.5834, 0.1159, 0.6528, 0.125, 0.5409, 0.1714, 0.514, 0.1068, 0.5834, 0.1159, 0.5409, 0.1714, 0.4715, 0.1623, 0.514, 0.1068, 0.4715, 0.1623, 0.4447, 0.09768, 0.514, 0.1068, 0.01888, 0.5165, 0.06862, 0.5657, 0.001135, 0.5842, 0.4715, 0.1623, 0.514, 0.1068, 0.4447, 0.09768, 0.07886, 0.5267, 0.08761, 0.5605, 0.06862, 0.5657, 0.05438, 0.3812, 0.06039, 0.3871, 0.06028, 0.3796, 0.4557, 0.2825, 0.4289, 0.2178, 0.3864, 0.2734, 0.3864, 0.2734, 0.4289, 0.2178, 0.3596, 0.2087, 0.4557, 0.2825, 0.4983, 0.2269, 0.4289, 0.2178, 0.6699, 0.3105, 0.669, 0.303, 0.6638, 0.3097, 0.6583, 0.2479, 0.637, 0.2451, 0.6625, 0.2119, 0.6102, 0.1805, 0.5409, 0.1714, 0.5834, 0.1159, 0.6102, 0.1805, 0.5677, 0.236, 0.5409, 0.1714, 0.5677, 0.236, 0.4983, 0.2269, 0.5409, 0.1714, 0.4715, 0.1623, 0.4021, 0.1532, 0.4447, 0.09768, 0.4715, 0.1623, 0.4289, 0.2178, 0.4021, 0.1532, 0.4289, 0.2178, 0.3596, 0.2087, 0.4021, 0.1532, 0.5677, 0.236, 0.5409, 0.1714, 0.4983, 0.2269, 0.6583, 0.2479, 0.6625, 0.2119, 0.637, 0.2451, 0.6102, 0.1805, 0.5409, 0.1714, 0.5677, 0.236, 0.5409, 0.1714, 0.5834, 0.1159, 0.514, 0.1068, 0.6665, 0.1879, 0.6683, 0.1623, 0.6528, 0.125, 0.6102, 0.1805, 0.6102, 0.1805, 0.6528, 0.125, 0.5834, 0.1159, 0.514, 0.1068, 0.4872, 0.04216, 0.4447, 0.09768, 0.6699, 0.3105, 0.6638, 0.3097, 0.669, 0.303, 0.5566, 0.05125, 0.4872, 0.04216, 0.514, 0.1068, 0.5945, 0.3007, 0.5677, 0.236, 0.637, 0.2451, 0.5945, 0.3007, 0.5251, 0.2916, 0.5677, 0.236, 0.5251, 0.2916, 0.4983, 0.2269, 0.5677, 0.236, 0.4557, 0.2825, 0.4289, 0.2178, 0.4983, 0.2269, 0.4557, 0.2825, 0.3864, 0.2734, 0.4289, 0.2178, 0.3864, 0.2734, 0.3596, 0.2087, 0.4289, 0.2178, 0.668, 0.1052, 0.6631, 0.06521, 0.626, 0.06035, 0.6528, 0.125, 0.5834, 0.1159, 0.5566, 0.05125, 0.514, 0.1068, 0.6631, 0.06521, 0.6574, 0.01933, 0.626, 0.06035, 0.637, 0.2451, 0.6102, 0.1805, 0.5677, 0.236, 0.4983, 0.2269, 0.4715, 0.1623, 0.4289, 0.2178, 0.4983, 0.2269, 0.5409, 0.1714, 0.4715, 0.1623, 0.05438, 0.3812, 0.06028, 0.3796, 0.06039, 0.3871, 0.6528, 0.125, 0.626, 0.06035, 0.5834, 0.1159, 0.01888, 0.5165, 0.07361, 0.5016, 0.07886, 0.5267, 0.06862, 0.5657, 0.4289, 0.2178, 0.4021, 0.1532, 0.3596, 0.2087, 0.05087, 0.6334, 0.06862, 0.5657, 0.08636, 0.5833, 0.08694, 0.6235, 0.5566, 0.05125, 0.4872, 0.04216, 0.5187, 0.001135, 0.5368, 0.003511, 0.05087, 0.6334, 0.08694, 0.6235, 0.08761, 0.6698, 0.06862, 0.5657, 0.08761, 0.5605, 0.08636, 0.5833, 0.07886, 0.5267, 0.06862, 0.5657, 0.08761, 0.5605, 0.637, 0.2451, 0.6102, 0.1805, 0.6665, 0.1879, 0.6625, 0.2119, 0.5945, 0.3007, 0.637, 0.2451, 0.5677, 0.236, 0.6638, 0.3097, 0.637, 0.2451, 0.6583, 0.2479, 0.669, 0.303, 0.5251, 0.2916, 0.5677, 0.236, 0.4983, 0.2269, 0.03663, 0.4489, 0.06637, 0.4783, 0.07361, 0.5016, 0.01888, 0.5165, 0.6723, 0.1275, 0.668, 0.1052, 0.6528, 0.125, 0.05999, 0.3598, 0.05438, 0.3812, 0.06028, 0.3796, 0.03663, 0.4489, 0.05732, 0.4432, 0.06637, 0.4783, 0.05438, 0.3812, 0.06039, 0.3871, 0.05732, 0.4432, 0.03663, 0.4489, 0.6723, 0.3302, 0.6699, 0.3105, 0.6638, 0.3097, 0.3948, 0.2938, 0.4222, 0.3262, 0.4557, 0.2825, 0.3864, 0.2734, 0.2575, 0.3437, 0.2327, 0.3551, 0.2279, 0.3477, 0.5779, 0.4238, 0.5577, 0.3448, 0.6499, 0.3854, 0.2575, 0.3437, 0.2279, 0.3477, 0.2634, 0.2623, 0.3166, 0.3138, 0.3166, 0.3138, 0.2634, 0.2623, 0.3477, 0.2241, 0.3446, 0.2539, 0.3446, 0.2539, 0.3477, 0.2241, 0.3553, 0.2287, 0.4703, 0.4846, 0.5074, 0.4184, 0.5446, 0.4846, 0.216, 0.2165, 0.1858, 0.27, 0.1596, 0.2067, 0.3269, 0.1367, 0.2686, 0.1844, 0.2553, 0.1093, 0.5446, 0.4846, 0.5779, 0.4238, 0.6323, 0.4846, 0.3826, 0.4846, 0.437, 0.4238, 0.4703, 0.4846, 0.6323, 0.4846, 0.5779, 0.4238, 0.6499, 0.3854, 0.216, 0.2165, 0.1596, 0.2067, 0.2042, 0.1604, 0.4102, 0.6438, 0.4394, 0.5568, 0.5074, 0.6184, 0.5446, 0.4846, 0.6323, 0.4846, 0.5755, 0.5568, 0.1006, 0.1922, 0.0285, 0.2213, 0.06028, 0.1308, 0.1875, 0.1017, 0.1398, 0.143, 0.1237, 0.06346, 0.2234, 0.003188, 0.2143, 0.02803, 0.1876, 0.001135, 0.1199, 0.004617, 0.1237, 0.06346, 0.05512, 0.04007, 0.1876, 0.001135, 0.2143, 0.02803, 0.1237, 0.06346, 0.1199, 0.004617, 0.2143, 0.02803, 0.1875, 0.1017, 0.1237, 0.06346, 0.1237, 0.06346, 0.1398, 0.143, 0.06028, 0.1308, 0.1398, 0.143, 0.1006, 0.1922, 0.06028, 0.1308, 0.2785, 0.02303, 0.2143, 0.02803, 0.2234, 0.003188, 0.3137, 0.05052, 0.2553, 0.1093, 0.2143, 0.02803, 0.2785, 0.02303, 0.2553, 0.1093, 0.1875, 0.1017, 0.2143, 0.02803, 0.2042, 0.1604, 0.1398, 0.143, 0.1875, 0.1017, 0.2042, 0.1604, 0.1596, 0.2067, 0.1398, 0.143, 0.1596, 0.2067, 0.1006, 0.1922, 0.1398, 0.143, 0.1105, 0.2594, 0.0285, 0.2213, 0.1006, 0.1922, 0.5446, 0.4846, 0.5074, 0.4184, 0.5779, 0.4238, 0.0255, 0.2851, 0.004166, 0.231, 0.0285, 0.2213, 0.5074, 0.6184, 0.5755, 0.5568, 0.6047, 0.6438, 0.6047, 0.6438, 0.5755, 0.5568, 0.6553, 0.5706, 0.5074, 0.6184, 0.5074, 0.5396, 0.5755, 0.5568, 0.3547, 0.1343, 0.3269, 0.1367, 0.3305, 0.08064, 0.2553, 0.1093, 0.2042, 0.1604, 0.1875, 0.1017, 0.2553, 0.1093, 0.2686, 0.1844, 0.2042, 0.1604, 0.2686, 0.1844, 0.216, 0.2165, 0.2042, 0.1604, 0.1596, 0.2067, 0.1105, 0.2594, 0.1006, 0.1922, 0.1596, 0.2067, 0.1858, 0.27, 0.1105, 0.2594, 0.1858, 0.27, 0.1401, 0.3297, 0.1105, 0.2594, 0.4394, 0.5568, 0.4703, 0.4846, 0.5074, 0.5396, 0.3826, 0.4846, 0.4703, 0.4846, 0.4394, 0.5568, 0.4703, 0.4846, 0.437, 0.4238, 0.5074, 0.4184, 0.3826, 0.4846, 0.365, 0.3854, 0.437, 0.4238, 0.5074, 0.4184, 0.5577, 0.3448, 0.5779, 0.4238, 0.3553, 0.2287, 0.3477, 0.2241, 0.3573, 0.2166, 0.4571, 0.3448, 0.5577, 0.3448, 0.5074, 0.4184, 0.3477, 0.2241, 0.2686, 0.1844, 0.3269, 0.1367, 0.3477, 0.2241, 0.2634, 0.2623, 0.2686, 0.1844, 0.2634, 0.2623, 0.216, 0.2165, 0.2686, 0.1844, 0.2634, 0.2623, 0.1858, 0.27, 0.216, 0.2165, 0.2634, 0.2623, 0.2279, 0.3477, 0.1858, 0.27, 0.2279, 0.3477, 0.1401, 0.3297, 0.1858, 0.27, 0.437, 0.4238, 0.4571, 0.3448, 0.5074, 0.4184, 0.3596, 0.5706, 0.3826, 0.4846, 0.4394, 0.5568, 0.5074, 0.5396, 0.5446, 0.4846, 0.5755, 0.5568, 0.5074, 0.5396, 0.4703, 0.4846, 0.5446, 0.4846, 0.2279, 0.3477, 0.2327, 0.3551, 0.2207, 0.3575, 0.365, 0.3854, 0.4571, 0.3448, 0.437, 0.4238, 0.1105, 0.2594, 0.05391, 0.3192, 0.0255, 0.2851, 0.0285, 0.2213, 0.5755, 0.5568, 0.6323, 0.4846, 0.6553, 0.5706, 0.06028, 0.1308, 0.0285, 0.2213, 0.001135, 0.1957, 0.002629, 0.1287, 0.1237, 0.06346, 0.06028, 0.1308, 0.03621, 0.06495, 0.05512, 0.04007, 0.06028, 0.1308, 0.002629, 0.1287, 0.03621, 0.06495, 0.0285, 0.2213, 0.004166, 0.231, 0.001135, 0.1957, 0.3269, 0.1367, 0.2553, 0.1093, 0.3137, 0.05052, 0.3305, 0.08064, 0.4102, 0.6438, 0.3596, 0.5706, 0.4394, 0.5568, 0.3477, 0.2241, 0.3269, 0.1367, 0.3547, 0.1343, 0.3573, 0.2166, 0.5074, 0.6184, 0.4394, 0.5568, 0.5074, 0.5396, 0.1401, 0.3297, 0.0844, 0.3351, 0.05391, 0.3192, 0.1105, 0.2594, 0.1401, 0.3297, 0.1386, 0.3575, 0.0844, 0.3351, 0.2279, 0.3477, 0.2207, 0.3575, 0.1386, 0.3575, 0.1401, 0.3297])
me_mball.materials.append(mat_material_001)
me_mball.update()

# ---- objects
ob_light = bpy.data.objects.new('Light', light_light)
ob_camera = bpy.data.objects.new('Camera', cam_camera)
ob_mball_001 = bpy.data.objects.new('Mball.001', me_mball)

# ---- transforms, parenting, visibility, modifiers, constraints
ob_light.location = (4.076, 1.005, 5.904)
ob_light.rotation_euler = (0.6503, 0.05522, 1.866)
ob_light.lock_rotations_4d = False
ob_light.empty_display_type = 'ARROWS'
ob_light.color = (0.0, 0.0, 0.0, 0.0)
ob_light.lineart.crease_threshold = 0.0
ob_camera.location = (7.359, -6.926, 4.958)
ob_camera.rotation_euler = (1.109, 0.0, 0.8149)
ob_camera.lock_rotations_4d = False
ob_camera.empty_display_type = 'ARROWS'
ob_camera.color = (0.0, 0.0, 0.0, 0.0)
ob_camera.display_type = 'WIRE'
ob_camera.lineart.crease_threshold = 0.0
ob_mball_001.location = (0.0, 0.0, 0.0)

# ---- collection membership
col_collection.objects.link(ob_light)
col_collection.objects.link(ob_camera)
col_collection.objects.link(ob_mball_001)

# ---- scene / render settings (as saved in the file)
scene.camera = ob_camera
scene.frame_start = 1; scene.frame_end = 250; scene.frame_set(225)
scene.render.engine = 'BLENDER_EEVEE_NEXT'
scene.cycles.sampling_pattern = 'TABULATED_SOBOL'
scene.cycles.use_light_tree = False
scene.view_settings.view_transform = 'Filmic'
bpy.context.view_layer.update()
